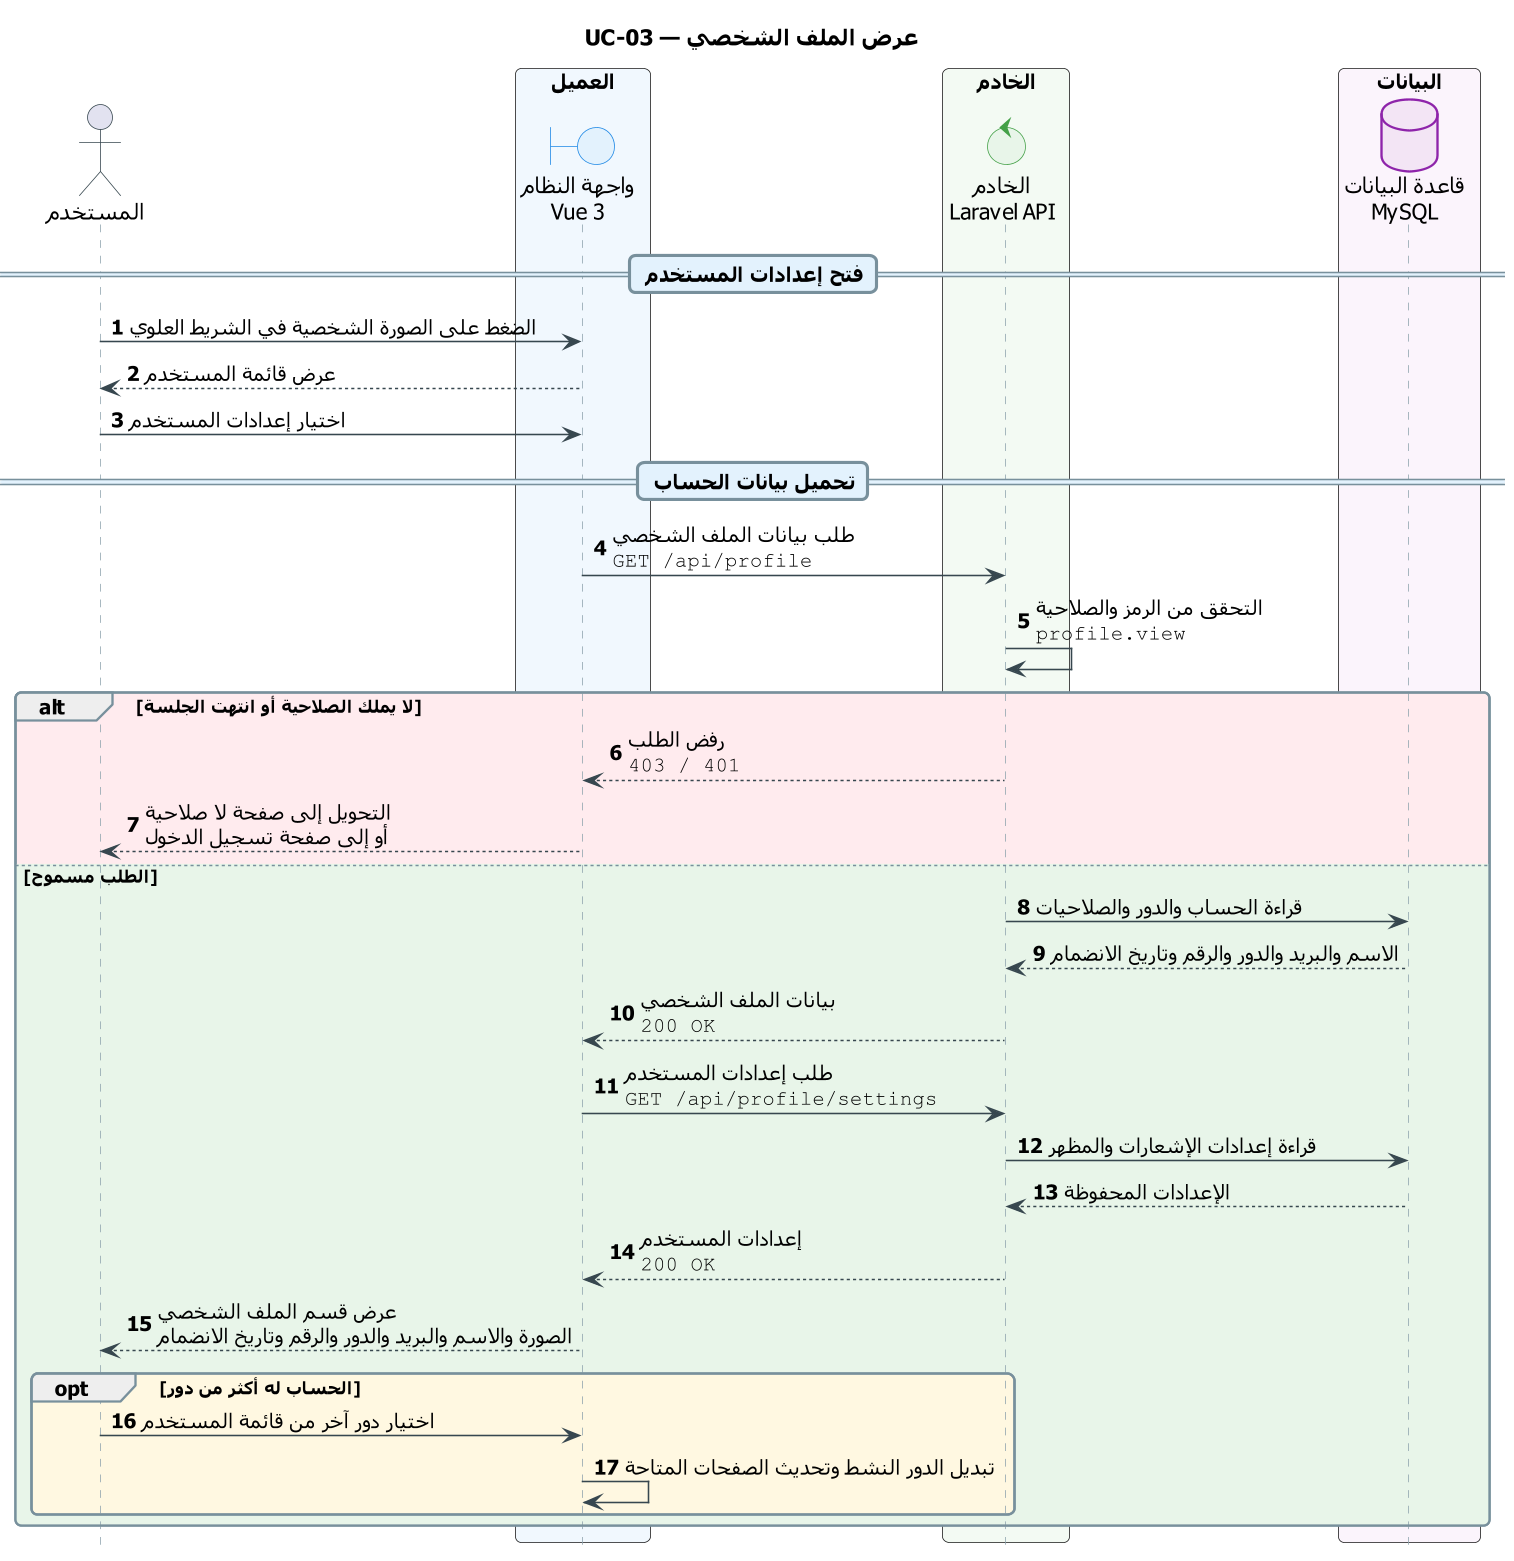

The diagram above was rendered by PlantUML. Its source (embedded in the PNG):
@startuml UC-03_view_profile
skinparam dpi 150
' ===== النمط الموحّد (انسخه مع المخطط) =====
skinparam defaultFontName Tahoma
skinparam shadowing false
skinparam roundcorner 8
skinparam ParticipantPadding 14
skinparam BoxPadding 10
skinparam NoteBackgroundColor #FFF8E1
skinparam NoteBorderColor #FFB300
skinparam ParticipantBackgroundColor #ECEFF1
skinparam ParticipantBorderColor #546E7A
skinparam ActorBorderColor #37474F
skinparam BoundaryBackgroundColor #E3F2FD
skinparam BoundaryBorderColor #1E88E5
skinparam ControlBackgroundColor #E8F5E9
skinparam ControlBorderColor #43A047
skinparam DatabaseBackgroundColor #F3E5F5
skinparam DatabaseBorderColor #8E24AA
skinparam sequence {
  ArrowColor #37474F
  LifeLineBorderColor #90A4AE
  GroupBorderColor #78909C
  DividerBackgroundColor #E3F2FD
  DividerBorderColor #78909C
  ReferenceBackgroundColor #FFF8E1
  ReferenceBorderColor #546E7A
}
hide footbox
autonumber
' ===== المخطط =====
title UC-03 — عرض الملف الشخصي

actor "المستخدم" as U
box "العميل" #F1F8FE
  boundary "واجهة النظام\nVue 3" as UI
end box
box "الخادم" #F3FAF3
  control "الخادم\nLaravel API" as API
end box
box "البيانات" #FBF4FC
  database "قاعدة البيانات\nMySQL" as DB
end box

== فتح إعدادات المستخدم ==
U -> UI : الضغط على الصورة الشخصية في الشريط العلوي
UI --> U : عرض قائمة المستخدم
U -> UI : اختيار إعدادات المستخدم

== تحميل بيانات الحساب ==
UI -> API : طلب بيانات الملف الشخصي\n""GET /api/profile""
API -> API : التحقق من الرمز والصلاحية\n""profile.view""
alt #FFEBEE لا يملك الصلاحية أو انتهت الجلسة
  API --> UI : رفض الطلب\n""403 / 401""
  UI --> U : التحويل إلى صفحة لا صلاحية\nأو إلى صفحة تسجيل الدخول
else #E8F5E9 الطلب مسموح
  API -> DB : قراءة الحساب والدور والصلاحيات
  DB --> API : الاسم والبريد والدور والرقم وتاريخ الانضمام
  API --> UI : بيانات الملف الشخصي\n""200 OK""
  UI -> API : طلب إعدادات المستخدم\n""GET /api/profile/settings""
  API -> DB : قراءة إعدادات الإشعارات والمظهر
  DB --> API : الإعدادات المحفوظة
  API --> UI : إعدادات المستخدم\n""200 OK""
  UI --> U : عرض قسم الملف الشخصي\nالصورة والاسم والبريد والدور والرقم وتاريخ الانضمام
  opt #FFF8E1 الحساب له أكثر من دور
    U -> UI : اختيار دور آخر من قائمة المستخدم
    UI -> UI : تبديل الدور النشط وتحديث الصفحات المتاحة
  end
end
@enduml